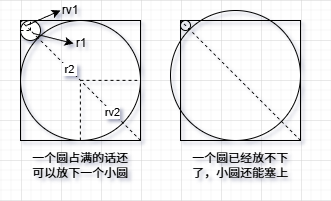

The diagram above was exported from draw.io. Its source (the exported page's mxGraphModel, read from the mxfile embedded in the PNG):
<mxGraphModel dx="545" dy="356" grid="1" gridSize="10" guides="1" tooltips="1" connect="1" arrows="1" fold="1" page="1" pageScale="1" pageWidth="320" pageHeight="190" background="#ffffff" math="0" shadow="1">
  <root>
    <mxCell id="0" />
    <mxCell id="1" parent="0" />
    <mxCell id="kTa5tU5hSLwQQBvdyG3F-1" parent="1" style="whiteSpace=wrap;html=1;aspect=fixed;fillColor=none;" value="" vertex="1">
      <mxGeometry height="120" width="120" x="20" y="20" as="geometry" />
    </mxCell>
    <mxCell id="kTa5tU5hSLwQQBvdyG3F-2" parent="1" style="ellipse;whiteSpace=wrap;html=1;aspect=fixed;fillColor=none;" value="" vertex="1">
      <mxGeometry height="120" width="120" x="20" y="20" as="geometry" />
    </mxCell>
    <mxCell id="kTa5tU5hSLwQQBvdyG3F-3" parent="1" style="ellipse;whiteSpace=wrap;html=1;aspect=fixed;" value="" vertex="1">
      <mxGeometry height="20" width="20" x="20" y="20" as="geometry" />
    </mxCell>
    <mxCell id="kTa5tU5hSLwQQBvdyG3F-4" parent="1" style="text;html=1;whiteSpace=wrap;strokeColor=none;fillColor=none;align=center;verticalAlign=middle;rounded=0;" value="一个圆占满的话还可以放下一个小圆" vertex="1">
      <mxGeometry height="30" width="100" x="30" y="150" as="geometry" />
    </mxCell>
    <mxCell id="kTa5tU5hSLwQQBvdyG3F-7" edge="1" parent="1" source="kTa5tU5hSLwQQBvdyG3F-1" style="endArrow=none;dashed=1;html=1;rounded=0;exitX=1;exitY=1;exitDx=0;exitDy=0;entryX=1;entryY=1;entryDx=0;entryDy=0;" target="kTa5tU5hSLwQQBvdyG3F-3" value="">
      <mxGeometry height="50" relative="1" width="50" as="geometry">
        <mxPoint x="160" y="110" as="sourcePoint" />
        <mxPoint x="20" y="20" as="targetPoint" />
      </mxGeometry>
    </mxCell>
    <mxCell id="kTa5tU5hSLwQQBvdyG3F-13" connectable="0" parent="kTa5tU5hSLwQQBvdyG3F-7" style="edgeLabel;html=1;align=center;verticalAlign=middle;resizable=0;points=[];" value="rv2" vertex="1">
      <mxGeometry relative="1" x="-0.4627" as="geometry">
        <mxPoint as="offset" />
      </mxGeometry>
    </mxCell>
    <mxCell id="kTa5tU5hSLwQQBvdyG3F-15" connectable="0" parent="kTa5tU5hSLwQQBvdyG3F-7" style="edgeLabel;html=1;align=center;verticalAlign=middle;resizable=0;points=[];" value="&amp;nbsp;r2&amp;nbsp;" vertex="1">
      <mxGeometry relative="1" x="0.3853" as="geometry">
        <mxPoint as="offset" />
      </mxGeometry>
    </mxCell>
    <mxCell id="kTa5tU5hSLwQQBvdyG3F-8" edge="1" parent="1" style="endArrow=none;dashed=1;html=1;rounded=0;entryX=0.5;entryY=0;entryDx=0;entryDy=0;" target="kTa5tU5hSLwQQBvdyG3F-3" value="">
      <mxGeometry height="50" relative="1" width="50" as="geometry">
        <mxPoint x="30" y="30" as="sourcePoint" />
        <mxPoint x="50" y="30" as="targetPoint" />
      </mxGeometry>
    </mxCell>
    <mxCell id="kTa5tU5hSLwQQBvdyG3F-9" edge="1" parent="1" source="kTa5tU5hSLwQQBvdyG3F-3" style="endArrow=none;dashed=1;html=1;rounded=0;exitX=0;exitY=0.5;exitDx=0;exitDy=0;" value="">
      <mxGeometry height="50" relative="1" width="50" as="geometry">
        <mxPoint x="40" y="40" as="sourcePoint" />
        <mxPoint x="30" y="30" as="targetPoint" />
      </mxGeometry>
    </mxCell>
    <mxCell id="kTa5tU5hSLwQQBvdyG3F-10" edge="1" parent="1" style="endArrow=none;dashed=1;html=1;rounded=0;entryX=0.5;entryY=0;entryDx=0;entryDy=0;" value="">
      <mxGeometry height="50" relative="1" width="50" as="geometry">
        <mxPoint x="79.9" y="140" as="sourcePoint" />
        <mxPoint x="79.9" y="80" as="targetPoint" />
      </mxGeometry>
    </mxCell>
    <mxCell id="kTa5tU5hSLwQQBvdyG3F-11" edge="1" parent="1" style="endArrow=none;dashed=1;html=1;rounded=0;exitX=0;exitY=0.5;exitDx=0;exitDy=0;" value="">
      <mxGeometry height="50" relative="1" width="50" as="geometry">
        <mxPoint x="79.99999999999994" y="79.9" as="sourcePoint" />
        <mxPoint x="140" y="79.9" as="targetPoint" />
      </mxGeometry>
    </mxCell>
    <mxCell id="kTa5tU5hSLwQQBvdyG3F-20" edge="1" parent="1" style="endArrow=none;dashed=1;html=1;rounded=0;entryX=0;entryY=0;entryDx=0;entryDy=0;" target="kTa5tU5hSLwQQBvdyG3F-1" value="">
      <mxGeometry height="50" relative="1" width="50" as="geometry">
        <mxPoint x="30" y="30" as="sourcePoint" />
        <mxPoint x="40" y="20" as="targetPoint" />
      </mxGeometry>
    </mxCell>
    <mxCell id="kTa5tU5hSLwQQBvdyG3F-22" edge="1" parent="1" source="kTa5tU5hSLwQQBvdyG3F-2" style="endArrow=none;dashed=1;html=1;rounded=0;exitX=0;exitY=0;exitDx=0;exitDy=0;" value="">
      <mxGeometry height="50" relative="1" width="50" as="geometry">
        <mxPoint x="50" y="40" as="sourcePoint" />
        <mxPoint x="30" y="30" as="targetPoint" />
      </mxGeometry>
    </mxCell>
    <mxCell id="kTa5tU5hSLwQQBvdyG3F-23" edge="1" parent="1" style="endArrow=classic;html=1;rounded=0;" value="">
      <mxGeometry height="50" relative="1" width="50" as="geometry">
        <mxPoint x="33" y="33" as="sourcePoint" />
        <mxPoint x="73" y="43" as="targetPoint" />
      </mxGeometry>
    </mxCell>
    <mxCell id="kTa5tU5hSLwQQBvdyG3F-24" edge="1" parent="1" style="endArrow=classic;html=1;rounded=0;" value="">
      <mxGeometry height="50" relative="1" width="50" as="geometry">
        <mxPoint x="26" y="25" as="sourcePoint" />
        <mxPoint x="60" y="10" as="targetPoint" />
      </mxGeometry>
    </mxCell>
    <mxCell id="kTa5tU5hSLwQQBvdyG3F-26" parent="1" style="text;html=1;whiteSpace=wrap;strokeColor=none;fillColor=none;align=center;verticalAlign=middle;rounded=0;" value="rv1" vertex="1">
      <mxGeometry height="20" width="50" x="45" as="geometry" />
    </mxCell>
    <mxCell id="kTa5tU5hSLwQQBvdyG3F-27" parent="1" style="text;html=1;whiteSpace=wrap;strokeColor=none;fillColor=none;align=center;verticalAlign=middle;rounded=0;" value="r1" vertex="1">
      <mxGeometry height="30" width="60" x="51" y="28" as="geometry" />
    </mxCell>
    <mxCell id="kTa5tU5hSLwQQBvdyG3F-28" parent="1" style="whiteSpace=wrap;html=1;aspect=fixed;fillColor=none;" value="" vertex="1">
      <mxGeometry height="120" width="120" x="180" y="20" as="geometry" />
    </mxCell>
    <mxCell id="kTa5tU5hSLwQQBvdyG3F-29" parent="1" style="ellipse;whiteSpace=wrap;html=1;aspect=fixed;fillColor=none;" value="" vertex="1">
      <mxGeometry height="130" width="130" x="170" y="10" as="geometry" />
    </mxCell>
    <mxCell id="kTa5tU5hSLwQQBvdyG3F-30" parent="1" style="ellipse;whiteSpace=wrap;html=1;aspect=fixed;fillColor=none;" value="" vertex="1">
      <mxGeometry height="10" width="10" x="180" y="20" as="geometry" />
    </mxCell>
    <mxCell id="kTa5tU5hSLwQQBvdyG3F-31" parent="1" style="text;html=1;whiteSpace=wrap;strokeColor=none;fillColor=none;align=center;verticalAlign=middle;rounded=0;" value="一个圆已经放不下了，小圆还能塞上" vertex="1">
      <mxGeometry height="30" width="100" x="190" y="150" as="geometry" />
    </mxCell>
    <mxCell id="kTa5tU5hSLwQQBvdyG3F-32" edge="1" parent="1" source="kTa5tU5hSLwQQBvdyG3F-28" style="endArrow=none;dashed=1;html=1;rounded=0;exitX=1;exitY=1;exitDx=0;exitDy=0;" value="">
      <mxGeometry height="50" relative="1" width="50" as="geometry">
        <mxPoint x="210" y="80" as="sourcePoint" />
        <mxPoint x="180" y="20" as="targetPoint" />
      </mxGeometry>
    </mxCell>
  </root>
</mxGraphModel>